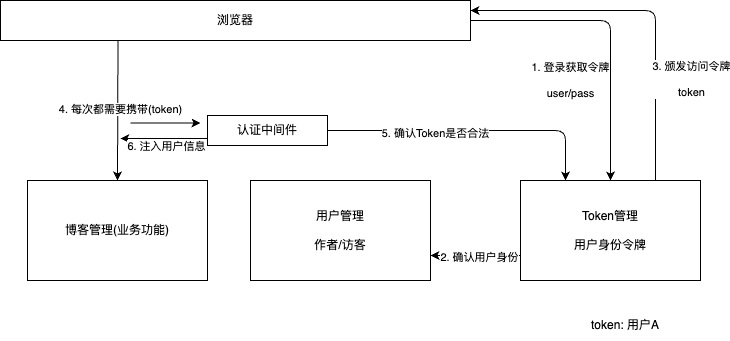

The diagram above was exported from draw.io. Its source (the exported page's mxGraphModel, read from the mxfile embedded in the PNG):
<mxGraphModel dx="867" dy="647" grid="1" gridSize="10" guides="1" tooltips="1" connect="1" arrows="1" fold="1" page="1" pageScale="1" pageWidth="827" pageHeight="1169" math="0" shadow="0">
  <root>
    <mxCell id="0" />
    <mxCell id="1" parent="0" />
    <mxCell id="3" value="博客管理(业务功能)" style="rounded=0;whiteSpace=wrap;html=1;" parent="1" vertex="1">
      <mxGeometry x="127" y="230" width="180" height="100" as="geometry" />
    </mxCell>
    <mxCell id="4" value="用户管理&lt;br&gt;&lt;br&gt;作者/访客" style="rounded=0;whiteSpace=wrap;html=1;" parent="1" vertex="1">
      <mxGeometry x="350" y="230" width="180" height="100" as="geometry" />
    </mxCell>
    <mxCell id="6" style="edgeStyle=none;html=1;exitX=0.25;exitY=1;exitDx=0;exitDy=0;entryX=0.5;entryY=0;entryDx=0;entryDy=0;" parent="1" source="5" target="3" edge="1">
      <mxGeometry relative="1" as="geometry" />
    </mxCell>
    <mxCell id="7" value="4. 每次都需要携带(token)" style="edgeLabel;html=1;align=center;verticalAlign=middle;resizable=0;points=[];" parent="6" vertex="1" connectable="0">
      <mxGeometry x="-0.0337" y="2" relative="1" as="geometry">
        <mxPoint as="offset" />
      </mxGeometry>
    </mxCell>
    <mxCell id="18" value="1. 登录获取令牌&lt;br&gt;&lt;br&gt;user/pass" style="edgeStyle=orthogonalEdgeStyle;html=1;exitX=1;exitY=0.5;exitDx=0;exitDy=0;entryX=0.5;entryY=0;entryDx=0;entryDy=0;" edge="1" parent="1" source="5" target="17">
      <mxGeometry x="0.3333" y="-40" relative="1" as="geometry">
        <mxPoint as="offset" />
      </mxGeometry>
    </mxCell>
    <mxCell id="5" value="浏览器" style="rounded=0;whiteSpace=wrap;html=1;" parent="1" vertex="1">
      <mxGeometry x="100" y="50" width="470" height="40" as="geometry" />
    </mxCell>
    <mxCell id="15" style="edgeStyle=orthogonalEdgeStyle;html=1;exitX=0;exitY=1;exitDx=0;exitDy=0;" parent="1" edge="1">
      <mxGeometry relative="1" as="geometry">
        <mxPoint x="220" y="188" as="targetPoint" />
        <mxPoint x="307" y="188" as="sourcePoint" />
        <Array as="points">
          <mxPoint x="290" y="188" />
          <mxPoint x="290" y="188" />
        </Array>
      </mxGeometry>
    </mxCell>
    <mxCell id="16" value="6. 注入用户信息" style="edgeLabel;html=1;align=center;verticalAlign=middle;resizable=0;points=[];" parent="15" vertex="1" connectable="0">
      <mxGeometry x="-0.0288" y="-5" relative="1" as="geometry">
        <mxPoint y="12" as="offset" />
      </mxGeometry>
    </mxCell>
    <mxCell id="22" style="edgeStyle=orthogonalEdgeStyle;html=1;exitX=1;exitY=0.5;exitDx=0;exitDy=0;entryX=0.25;entryY=0;entryDx=0;entryDy=0;" edge="1" parent="1" source="8" target="17">
      <mxGeometry relative="1" as="geometry" />
    </mxCell>
    <mxCell id="23" value="5. 确认Token是否合法" style="edgeLabel;html=1;align=center;verticalAlign=middle;resizable=0;points=[];" vertex="1" connectable="0" parent="22">
      <mxGeometry x="-0.2552" y="-2" relative="1" as="geometry">
        <mxPoint as="offset" />
      </mxGeometry>
    </mxCell>
    <mxCell id="8" value="认证中间件" style="rounded=0;whiteSpace=wrap;html=1;" parent="1" vertex="1">
      <mxGeometry x="307" y="165" width="120" height="30" as="geometry" />
    </mxCell>
    <mxCell id="14" value="" style="endArrow=classic;html=1;" parent="1" edge="1">
      <mxGeometry width="50" height="50" relative="1" as="geometry">
        <mxPoint x="230" y="172.5" as="sourcePoint" />
        <mxPoint x="300" y="172.5" as="targetPoint" />
      </mxGeometry>
    </mxCell>
    <mxCell id="20" style="edgeStyle=orthogonalEdgeStyle;html=1;exitX=0.75;exitY=0;exitDx=0;exitDy=0;entryX=1;entryY=0.25;entryDx=0;entryDy=0;" edge="1" parent="1" source="17" target="5">
      <mxGeometry relative="1" as="geometry" />
    </mxCell>
    <mxCell id="21" value="3. 颁发访问令牌&lt;br&gt;&lt;br&gt;token" style="edgeLabel;html=1;align=center;verticalAlign=middle;resizable=0;points=[];" vertex="1" connectable="0" parent="20">
      <mxGeometry x="-0.3559" y="-4" relative="1" as="geometry">
        <mxPoint x="31" y="12" as="offset" />
      </mxGeometry>
    </mxCell>
    <mxCell id="24" style="edgeStyle=orthogonalEdgeStyle;html=1;exitX=0;exitY=0.75;exitDx=0;exitDy=0;entryX=1;entryY=0.75;entryDx=0;entryDy=0;" edge="1" parent="1" source="17" target="4">
      <mxGeometry relative="1" as="geometry" />
    </mxCell>
    <mxCell id="25" value="2. 确认用户身份" style="edgeLabel;html=1;align=center;verticalAlign=middle;resizable=0;points=[];" vertex="1" connectable="0" parent="24">
      <mxGeometry x="-0.0643" y="1" relative="1" as="geometry">
        <mxPoint as="offset" />
      </mxGeometry>
    </mxCell>
    <mxCell id="17" value="Token管理&lt;br&gt;&lt;br&gt;用户身份令牌" style="rounded=0;whiteSpace=wrap;html=1;" vertex="1" parent="1">
      <mxGeometry x="620" y="230" width="180" height="100" as="geometry" />
    </mxCell>
    <mxCell id="19" value="token: 用户A" style="text;html=1;strokeColor=none;fillColor=none;align=center;verticalAlign=middle;whiteSpace=wrap;rounded=0;" vertex="1" parent="1">
      <mxGeometry x="670" y="360" width="110" height="30" as="geometry" />
    </mxCell>
  </root>
</mxGraphModel>